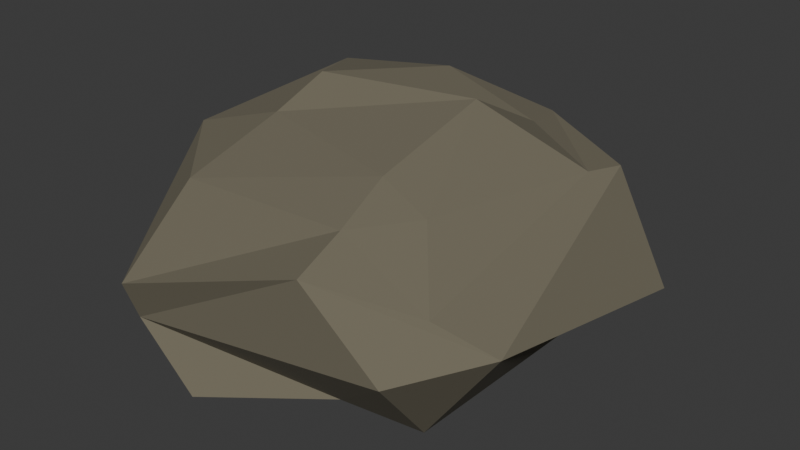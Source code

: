 # Source: stone1.blend  (saved by Blender 4.5.88; exported with 4.5.12 LTS)
import bpy
from mathutils import Matrix  # noqa: F401  (used for matrix-valued properties, if any)

bpy.ops.wm.read_factory_settings(use_empty=True)
scene = bpy.context.scene
scene.name = 'Scene'

# ---- collections
col_collection = bpy.data.collections.new('Collection'); scene.collection.children.link(col_collection)

# ---- materials (node trees are filled in below, after node groups)
mat_material = bpy.data.materials.new('Material')
mat_material.alpha_threshold = 0.0
mat_material.roughness = 0.5
mat_material.line_color = (0.0, 0.0, 0.0, 1.0)

# ---- material node trees
mat_material.use_nodes = True; mat_material.node_tree.nodes.clear()
_N = mat_material.node_tree.nodes; _L = mat_material.node_tree.links
n0 = _N.new('ShaderNodeOutputMaterial'); n0.name = 'Material Output'; n0.location = (200, 100)
n1 = _N.new('ShaderNodeBsdfPrincipled'); n1.name = 'Principled BSDF'; n1.location = (-200, 100)
n1.inputs[0].default_value = (0.1602, 0.1439, 0.101, 1.0)
n1.inputs[2].default_value = 1.0
n1.inputs[3].default_value = 1.45
_L.new(n1.outputs[0], n0.inputs[0])
n0.is_active_output = True

# ---- world
world_world = bpy.data.worlds.new('World'); scene.world = world_world
world_world.use_nodes = True; world_world.node_tree.nodes.clear()
_N = world_world.node_tree.nodes; _L = world_world.node_tree.links
n0 = _N.new('ShaderNodeOutputWorld'); n0.name = 'World Output'; n0.location = (200, 100)
n1 = _N.new('ShaderNodeBackground'); n1.name = 'Background'; n1.location = (-200, 100)
n1.inputs[0].default_value = (0.05088, 0.05088, 0.05088, 1.0)
_L.new(n1.outputs[0], n0.inputs[0])
n0.is_active_output = True
world_world.color = (0.05088, 0.05088, 0.05088)
world_world.sun_shadow_jitter_overblur = 0.0

# ---- meshes
me_cube = bpy.data.meshes.new('Cube')
me_cube.from_pydata([(1.308, 0.7571, 0.668), (1.708, 0.7836, -0.1313), (1.062, 1.288, -0.2297), (0.4721, 1.221, 0.7083), (0.4581, -1.426, 0.45), (1.097, -1.447, -0.03101), (1.595, -0.9729, 0.1438), (1.184, -1.106, 0.3052), (-1.454, 0.9963, 0.2019), (-1.032, 1.338, 0.2324), (-1.179, 1.386, -0.1118), (-1.392, 0.6863, -0.1662), (-1.279, -1.19, -0.3404), (-1.102, -1.433, -0.4168), (-1.093, -1.551, -0.09614), (-1.309, -1.179, 0.01894), (0.8282, 1.15, -0.6587), (1.102, 0.8892, -0.6218), (-0.4954, -1.521, -0.7627), (-1.08, -1.005, -0.7199), (0.9556, -0.8527, -0.7402), (0.3991, -1.027, -0.6448), (-1.043, 0.621, -0.6013), (-0.7342, 0.772, -0.6018), (1.22, 0.4912, 0.6891), (0.591, 0.7898, 0.7872), (0.4926, 0.2422, 1.083), (0.4615, -1.05, 0.622), (0.8241, -0.6824, 0.6663), (0.4308, -0.6268, 0.8168), (-1.027, 0.6638, 0.9281), (-0.6395, -0.0184, 1.09), (-0.2705, 0.9538, 0.9555), (-0.8531, -1.085, 0.5903), (-0.7489, -0.3673, 0.8686), (-1.479, -0.4134, 0.6331)], [], [(0, 1, 2, 3), (4, 5, 6, 7), (8, 9, 10, 11), (12, 13, 14, 15), (24, 25, 26), (27, 28, 29), (30, 31, 32), (33, 34, 35), (18, 13, 12, 19), (4, 14, 13, 5), (0, 7, 6, 1), (15, 8, 11, 12), (9, 3, 2, 10), (1, 17, 16, 2), (5, 21, 20, 6), (10, 23, 22, 11), (29, 34, 33, 27), (26, 29, 28, 24), (34, 31, 30, 35), (31, 26, 25, 32), (8, 30, 32, 9), (24, 0, 3, 25), (7, 28, 27, 4), (35, 15, 14, 33), (7, 0, 24, 28), (17, 1, 6, 20), (3, 9, 32, 25), (23, 10, 2, 16), (14, 4, 27, 33), (21, 5, 13, 18), (8, 15, 35, 30), (19, 12, 11, 22), (26, 31, 34, 29), (16, 17, 20, 21, 18, 19, 22, 23)])
_uv = me_cube.uv_layers.new(name='UVMap')
_uv.uv.foreach_set('vector', [0.625, 0.5254, 0.6087, 0.521, 0.6075, 0.4799, 0.625, 0.4772, 0.625, 0.7732, 0.5995, 0.7713, 0.6029, 0.7282, 0.625, 0.7225, 0.625, 0.2284, 0.625, 0.2749, 0.6026, 0.2707, 0.598, 0.2288, 0.5934, 0.02112, 0.5834, 0.0, 0.6221, 0.003147, 0.625, 0.0227, 0.625, 0.5308, 0.625, 0.472, 0.6526, 0.5189, 0.625, 0.7793, 0.625, 0.7171, 0.6533, 0.7317, 0.625, 0.2234, 0.625, 0.2476, 0.625, 0.279, 0.625, 0.0, 0.625, 0.03115, 0.625, 0.02718, 0.5083, 0.0, 0.5834, 0.0, 0.5934, 0.02112, 0.5294, 0.02391, 0.625, 0.7732, 0.625, 0.9761, 0.5965, 0.9784, 0.5995, 0.7713, 0.625, 0.5254, 0.625, 0.7225, 0.6029, 0.7282, 0.6087, 0.521, 0.625, 0.0227, 0.625, 0.2284, 0.598, 0.2288, 0.5934, 0.02112, 0.625, 0.2749, 0.625, 0.4772, 0.6075, 0.4799, 0.6026, 0.2707, 0.6087, 0.521, 0.5165, 0.5226, 0.5168, 0.4767, 0.6075, 0.4799, 0.5995, 0.7713, 0.5251, 0.7741, 0.5226, 0.7264, 0.6029, 0.7282, 0.6026, 0.2707, 0.5204, 0.2727, 0.5266, 0.2252, 0.598, 0.2288, 0.6533, 0.7317, 0.625, 0.9643, 0.625, 0.97, 0.625, 0.7793, 0.6526, 0.5189, 0.6533, 0.7317, 0.625, 0.7171, 0.625, 0.5308, 0.625, 0.03115, 0.625, 0.2476, 0.625, 0.2234, 0.625, 0.02718, 0.625, 0.2476, 0.6526, 0.5189, 0.625, 0.472, 0.625, 0.279, 0.625, 0.2284, 0.625, 0.2234, 0.625, 0.279, 0.625, 0.2749, 0.625, 0.5308, 0.625, 0.5254, 0.625, 0.4772, 0.625, 0.472, 0.625, 0.7225, 0.625, 0.7171, 0.625, 0.7793, 0.625, 0.7732, 0.625, 0.02718, 0.625, 0.0227, 0.6221, 0.003147, 0.625, 0.0, 0.625, 0.7225, 0.625, 0.5254, 0.625, 0.5308, 0.625, 0.7171, 0.5165, 0.5226, 0.6087, 0.521, 0.6029, 0.7282, 0.5226, 0.7264, 0.625, 0.4772, 0.625, 0.2749, 0.625, 0.279, 0.625, 0.472, 0.5204, 0.2727, 0.6026, 0.2707, 0.6075, 0.4799, 0.5168, 0.4767, 0.625, 0.9761, 0.625, 0.7732, 0.625, 0.7793, 0.625, 0.97, 0.5251, 0.7741, 0.5995, 0.7713, 0.5965, 0.9784, 0.5282, 0.9756, 0.625, 0.2284, 0.625, 0.0227, 0.625, 0.02718, 0.625, 0.2234, 0.5294, 0.02391, 0.5934, 0.02112, 0.598, 0.2288, 0.5266, 0.2252, 0.6526, 0.5189, 0.869, 0.5083, 0.8675, 0.7421, 0.6533, 0.7317, 0.5168, 0.4767, 0.5165, 0.5226, 0.5226, 0.7264, 0.5251, 0.7741, 0.5083, 0.0, 0.5294, 0.02391, 0.5266, 0.2252, 0.5204, 0.2727])
me_cube.materials.append(mat_material)
me_cube.use_mirror_vertex_groups = False
me_cube.update()

# ---- objects
ob_stone = bpy.data.objects.new('Stone', me_cube)

# ---- transforms, parenting, visibility, modifiers, constraints
ob_stone.location = (0.0, 0.0, 0.3614)
ob_stone.lock_rotations_4d = False
ob_stone.empty_display_type = 'ARROWS'
ob_stone.lineart.crease_threshold = 0.0

# ---- collection membership
col_collection.objects.link(ob_stone)

# ---- scene / render settings (as saved in the file)
scene.frame_start = 1; scene.frame_end = 250; scene.frame_set(1)
scene.render.engine = 'BLENDER_EEVEE_NEXT'
bpy.context.view_layer.update()

# ---- added for rendering (the .blend has no active camera and no usable light): camera, sun
cam_auto = bpy.data.cameras.new('AutoCamera')
cam_auto.lens = 50.0
cam_auto.sensor_width = 36.0
cam_auto.clip_end = 1000.0
ob_auto_camera = bpy.data.objects.new('AutoCamera', cam_auto)
scene.collection.objects.link(ob_auto_camera)
ob_auto_camera.location = (4.47603, -5.31588, 4.01417)
ob_auto_camera.rotation_euler = (1.09748, -7.21219e-08, 0.694738)
scene.camera = ob_auto_camera
light_auto_sun = bpy.data.lights.new('AutoSun', 'SUN')
light_auto_sun.energy = 3.0
light_auto_sun.angle = 0.0523599
ob_auto_sun = bpy.data.objects.new('AutoSun', light_auto_sun)
scene.collection.objects.link(ob_auto_sun)
ob_auto_sun.rotation_euler = (0.872665, 0.174533, 0.523599)
bpy.context.view_layer.update()
